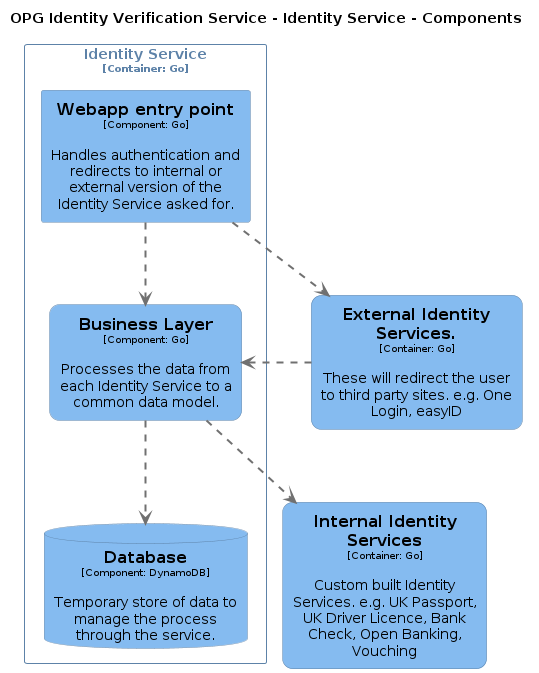

The diagram above was rendered by PlantUML. Its source (embedded in the PNG):
@startuml
set separator none
title OPG Identity Verification Service - Identity Service - Components

top to bottom direction

skinparam {
  arrowFontSize 10
  defaultTextAlignment center
  wrapWidth 200
  maxMessageSize 100
}

hide stereotype

skinparam rectangle<<OPGIdentityVerificationService.IdentityService.BusinessLayer>> {
  BackgroundColor #85bbf0
  FontColor #000000
  BorderColor #5d82a8
  roundCorner 20
  shadowing false
}
skinparam database<<OPGIdentityVerificationService.IdentityService.Database>> {
  BackgroundColor #85bbf0
  FontColor #000000
  BorderColor #5d82a8
  shadowing false
}
skinparam rectangle<<OPGIdentityVerificationService.ExternalIdentityServices>> {
  BackgroundColor #85bbf0
  FontColor #000000
  BorderColor #5d82a8
  roundCorner 20
  shadowing false
}
skinparam rectangle<<OPGIdentityVerificationService.InternalIdentityServices>> {
  BackgroundColor #85bbf0
  FontColor #000000
  BorderColor #5d82a8
  roundCorner 20
  shadowing false
}
skinparam rectangle<<OPGIdentityVerificationService.IdentityService.Webappentrypoint>> {
  BackgroundColor #85bbf0
  FontColor #000000
  BorderColor #5d82a8
  shadowing false
}
skinparam rectangle<<OPGIdentityVerificationService.IdentityService>> {
  BorderColor #5d82a8
  FontColor #5d82a8
  shadowing false
}

rectangle "==External Identity Services.\n<size:10>[Container: Go]</size>\n\nThese will redirect the user to third party sites. e.g. One Login, easyID" <<OPGIdentityVerificationService.ExternalIdentityServices>> as OPGIdentityVerificationService.ExternalIdentityServices
rectangle "==Internal Identity Services\n<size:10>[Container: Go]</size>\n\nCustom built Identity Services. e.g. UK Passport, UK Driver Licence, Bank Check, Open Banking, Vouching" <<OPGIdentityVerificationService.InternalIdentityServices>> as OPGIdentityVerificationService.InternalIdentityServices

rectangle "Identity Service\n<size:10>[Container: Go]</size>" <<OPGIdentityVerificationService.IdentityService>> {
  rectangle "==Webapp entry point\n<size:10>[Component: Go]</size>\n\nHandles authentication and redirects to internal or external version of the Identity Service asked for." <<OPGIdentityVerificationService.IdentityService.Webappentrypoint>> as OPGIdentityVerificationService.IdentityService.Webappentrypoint
  rectangle "==Business Layer\n<size:10>[Component: Go]</size>\n\nProcesses the data from each Identity Service to a common data model." <<OPGIdentityVerificationService.IdentityService.BusinessLayer>> as OPGIdentityVerificationService.IdentityService.BusinessLayer
  database "==Database\n<size:10>[Component: DynamoDB]</size>\n\nTemporary store of data to manage the process through the service." <<OPGIdentityVerificationService.IdentityService.Database>> as OPGIdentityVerificationService.IdentityService.Database
}

OPGIdentityVerificationService.IdentityService.Webappentrypoint .[#707070,thickness=2].> OPGIdentityVerificationService.ExternalIdentityServices : "<color:#707070>"
OPGIdentityVerificationService.IdentityService.BusinessLayer .[#707070,thickness=2].> OPGIdentityVerificationService.InternalIdentityServices : "<color:#707070>"
OPGIdentityVerificationService.IdentityService.Webappentrypoint .[#707070,thickness=2].> OPGIdentityVerificationService.IdentityService.BusinessLayer : "<color:#707070>"
OPGIdentityVerificationService.IdentityService.BusinessLayer .[#707070,thickness=2].> OPGIdentityVerificationService.IdentityService.Database : "<color:#707070>"
OPGIdentityVerificationService.ExternalIdentityServices .[#707070,thickness=2].> OPGIdentityVerificationService.IdentityService.BusinessLayer : "<color:#707070>"
@enduml